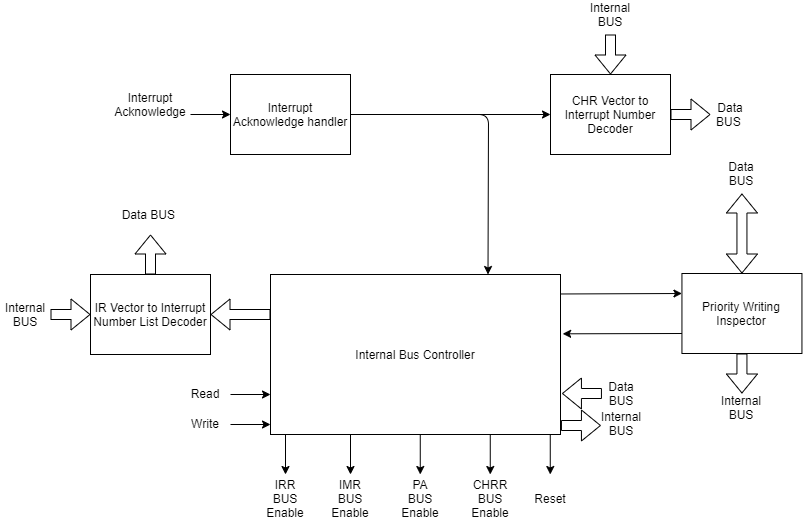

The diagram above was exported from draw.io. Its source (the exported page's mxGraphModel, read from the mxfile embedded in the PNG):
<mxGraphModel dx="1024" dy="592" grid="1" gridSize="10" guides="1" tooltips="1" connect="1" arrows="1" fold="1" page="1" pageScale="1" pageWidth="827" pageHeight="1169" math="0" shadow="0">
  <root>
    <mxCell id="0" />
    <mxCell id="1" parent="0" />
    <mxCell id="DPx5ZngAYovw1ZcwCEw--1" value="CHR Vector to Interrupt Number Decoder" style="rounded=0;whiteSpace=wrap;html=1;" parent="1" vertex="1">
      <mxGeometry x="560" y="200" width="120" height="80" as="geometry" />
    </mxCell>
    <mxCell id="DPx5ZngAYovw1ZcwCEw--2" value="" style="endArrow=classic;html=1;entryX=0;entryY=0.5;entryDx=0;entryDy=0;" parent="1" target="DPx5ZngAYovw1ZcwCEw--24" edge="1">
      <mxGeometry width="50" height="50" relative="1" as="geometry">
        <mxPoint x="200" y="240" as="sourcePoint" />
        <mxPoint x="240" y="200" as="targetPoint" />
      </mxGeometry>
    </mxCell>
    <mxCell id="DPx5ZngAYovw1ZcwCEw--3" value="Interrupt Acknowledge" style="text;html=1;strokeColor=none;fillColor=none;align=center;verticalAlign=middle;whiteSpace=wrap;rounded=0;" parent="1" vertex="1">
      <mxGeometry x="140" y="220" width="40" height="20" as="geometry" />
    </mxCell>
    <mxCell id="DPx5ZngAYovw1ZcwCEw--4" value="Priority Writing Inspector" style="rounded=0;whiteSpace=wrap;html=1;" parent="1" vertex="1">
      <mxGeometry x="691.44" y="399" width="120" height="80" as="geometry" />
    </mxCell>
    <mxCell id="DPx5ZngAYovw1ZcwCEw--5" value="Internal Bus Controller" style="rounded=0;whiteSpace=wrap;html=1;" parent="1" vertex="1">
      <mxGeometry x="280" y="400" width="290" height="160" as="geometry" />
    </mxCell>
    <mxCell id="DPx5ZngAYovw1ZcwCEw--6" value="IR Vector to Interrupt Number List Decoder" style="rounded=0;whiteSpace=wrap;html=1;" parent="1" vertex="1">
      <mxGeometry x="100" y="400" width="120" height="80" as="geometry" />
    </mxCell>
    <mxCell id="DPx5ZngAYovw1ZcwCEw--7" value="" style="shape=flexArrow;endArrow=classic;html=1;entryX=0.5;entryY=0;entryDx=0;entryDy=0;" parent="1" target="DPx5ZngAYovw1ZcwCEw--1" edge="1">
      <mxGeometry width="50" height="50" relative="1" as="geometry">
        <mxPoint x="620" y="160" as="sourcePoint" />
        <mxPoint x="570" y="260" as="targetPoint" />
      </mxGeometry>
    </mxCell>
    <mxCell id="DPx5ZngAYovw1ZcwCEw--8" value="Internal BUS" style="text;html=1;strokeColor=none;fillColor=none;align=center;verticalAlign=middle;whiteSpace=wrap;rounded=0;" parent="1" vertex="1">
      <mxGeometry x="595" y="130" width="50" height="20" as="geometry" />
    </mxCell>
    <mxCell id="DPx5ZngAYovw1ZcwCEw--9" value="" style="shape=flexArrow;endArrow=classic;html=1;exitX=1;exitY=0.5;exitDx=0;exitDy=0;" parent="1" source="DPx5ZngAYovw1ZcwCEw--1" edge="1">
      <mxGeometry width="50" height="50" relative="1" as="geometry">
        <mxPoint x="570" y="310" as="sourcePoint" />
        <mxPoint x="720" y="240" as="targetPoint" />
      </mxGeometry>
    </mxCell>
    <mxCell id="DPx5ZngAYovw1ZcwCEw--10" value="Data BUS&amp;nbsp;" style="text;html=1;strokeColor=none;fillColor=none;align=center;verticalAlign=middle;whiteSpace=wrap;rounded=0;" parent="1" vertex="1">
      <mxGeometry x="720" y="230" width="40" height="20" as="geometry" />
    </mxCell>
    <mxCell id="DPx5ZngAYovw1ZcwCEw--12" value="" style="endArrow=classic;startArrow=none;html=1;entryX=1.003;entryY=0.377;entryDx=0;entryDy=0;exitX=0;exitY=0.75;exitDx=0;exitDy=0;startFill=0;entryPerimeter=0;" parent="1" source="DPx5ZngAYovw1ZcwCEw--4" edge="1">
      <mxGeometry width="50" height="50" relative="1" as="geometry">
        <mxPoint x="481.44" y="409" as="sourcePoint" />
        <mxPoint x="572.1600000000001" y="459.31999999999994" as="targetPoint" />
      </mxGeometry>
    </mxCell>
    <mxCell id="DPx5ZngAYovw1ZcwCEw--13" value="" style="shape=flexArrow;endArrow=classic;startArrow=classic;html=1;entryX=0.5;entryY=0;entryDx=0;entryDy=0;" parent="1" target="DPx5ZngAYovw1ZcwCEw--4" edge="1">
      <mxGeometry width="50" height="50" relative="1" as="geometry">
        <mxPoint x="751.44" y="319" as="sourcePoint" />
        <mxPoint x="531.44" y="359" as="targetPoint" />
      </mxGeometry>
    </mxCell>
    <mxCell id="DPx5ZngAYovw1ZcwCEw--14" value="Data BUS" style="text;html=1;strokeColor=none;fillColor=none;align=center;verticalAlign=middle;whiteSpace=wrap;rounded=0;" parent="1" vertex="1">
      <mxGeometry x="731.44" y="289" width="40" height="20" as="geometry" />
    </mxCell>
    <mxCell id="DPx5ZngAYovw1ZcwCEw--15" value="" style="shape=flexArrow;endArrow=classic;html=1;exitX=0.5;exitY=1;exitDx=0;exitDy=0;" parent="1" source="DPx5ZngAYovw1ZcwCEw--4" edge="1">
      <mxGeometry width="50" height="50" relative="1" as="geometry">
        <mxPoint x="721.44" y="639" as="sourcePoint" />
        <mxPoint x="751.44" y="519" as="targetPoint" />
      </mxGeometry>
    </mxCell>
    <mxCell id="DPx5ZngAYovw1ZcwCEw--16" value="Internal BUS" style="text;html=1;strokeColor=none;fillColor=none;align=center;verticalAlign=middle;whiteSpace=wrap;rounded=0;" parent="1" vertex="1">
      <mxGeometry x="726.44" y="523" width="50" height="20" as="geometry" />
    </mxCell>
    <mxCell id="DPx5ZngAYovw1ZcwCEw--20" value="Read" style="text;html=1;strokeColor=none;fillColor=none;align=center;verticalAlign=middle;whiteSpace=wrap;rounded=0;" parent="1" vertex="1">
      <mxGeometry x="195" y="509" width="40" height="20" as="geometry" />
    </mxCell>
    <mxCell id="DPx5ZngAYovw1ZcwCEw--21" value="Write" style="text;html=1;strokeColor=none;fillColor=none;align=center;verticalAlign=middle;whiteSpace=wrap;rounded=0;" parent="1" vertex="1">
      <mxGeometry x="195" y="539" width="40" height="20" as="geometry" />
    </mxCell>
    <mxCell id="DPx5ZngAYovw1ZcwCEw--22" value="" style="endArrow=classic;startArrow=none;html=1;entryX=0;entryY=0.25;entryDx=0;entryDy=0;exitX=0.994;exitY=0.128;exitDx=0;exitDy=0;startFill=0;exitPerimeter=0;" parent="1" target="DPx5ZngAYovw1ZcwCEw--4" edge="1">
      <mxGeometry width="50" height="50" relative="1" as="geometry">
        <mxPoint x="570" y="419.48" as="sourcePoint" />
        <mxPoint x="581.44" y="469" as="targetPoint" />
      </mxGeometry>
    </mxCell>
    <mxCell id="DPx5ZngAYovw1ZcwCEw--24" value="Interrupt Acknowledge handler" style="rounded=0;whiteSpace=wrap;html=1;" parent="1" vertex="1">
      <mxGeometry x="240" y="200" width="120" height="80" as="geometry" />
    </mxCell>
    <mxCell id="DPx5ZngAYovw1ZcwCEw--26" value="" style="endArrow=classic;html=1;exitX=1;exitY=0.5;exitDx=0;exitDy=0;entryX=0.75;entryY=0;entryDx=0;entryDy=0;" parent="1" source="DPx5ZngAYovw1ZcwCEw--24" target="DPx5ZngAYovw1ZcwCEw--5" edge="1">
      <mxGeometry width="50" height="50" relative="1" as="geometry">
        <mxPoint x="430" y="370" as="sourcePoint" />
        <mxPoint x="480" y="320" as="targetPoint" />
        <Array as="points">
          <mxPoint x="498" y="240" />
        </Array>
      </mxGeometry>
    </mxCell>
    <mxCell id="DPx5ZngAYovw1ZcwCEw--29" value="" style="shape=flexArrow;endArrow=classic;html=1;entryX=0;entryY=0.5;entryDx=0;entryDy=0;" parent="1" edge="1">
      <mxGeometry width="50" height="50" relative="1" as="geometry">
        <mxPoint x="60" y="440" as="sourcePoint" />
        <mxPoint x="100" y="440" as="targetPoint" />
      </mxGeometry>
    </mxCell>
    <mxCell id="DPx5ZngAYovw1ZcwCEw--30" value="Internal BUS" style="text;html=1;strokeColor=none;fillColor=none;align=center;verticalAlign=middle;whiteSpace=wrap;rounded=0;" parent="1" vertex="1">
      <mxGeometry x="10" y="430" width="50" height="20" as="geometry" />
    </mxCell>
    <mxCell id="DPx5ZngAYovw1ZcwCEw--32" value="" style="endArrow=classic;html=1;entryX=1;entryY=0.5;entryDx=0;entryDy=0;exitX=0;exitY=0.25;exitDx=0;exitDy=0;shape=flexArrow;" parent="1" source="DPx5ZngAYovw1ZcwCEw--5" target="DPx5ZngAYovw1ZcwCEw--6" edge="1">
      <mxGeometry width="50" height="50" relative="1" as="geometry">
        <mxPoint x="260" y="520" as="sourcePoint" />
        <mxPoint x="310" y="470" as="targetPoint" />
      </mxGeometry>
    </mxCell>
    <mxCell id="DPx5ZngAYovw1ZcwCEw--33" value="" style="shape=flexArrow;endArrow=classic;html=1;exitX=0.5;exitY=0;exitDx=0;exitDy=0;" parent="1" source="DPx5ZngAYovw1ZcwCEw--6" edge="1">
      <mxGeometry width="50" height="50" relative="1" as="geometry">
        <mxPoint x="140" y="390" as="sourcePoint" />
        <mxPoint x="160" y="360" as="targetPoint" />
      </mxGeometry>
    </mxCell>
    <mxCell id="DPx5ZngAYovw1ZcwCEw--34" value="Data BUS&amp;nbsp;" style="text;html=1;strokeColor=none;fillColor=none;align=center;verticalAlign=middle;whiteSpace=wrap;rounded=0;" parent="1" vertex="1">
      <mxGeometry x="130" y="330" width="60" height="20" as="geometry" />
    </mxCell>
    <mxCell id="D8wXhqJ469p8pSy-NcRY-3" value="" style="endArrow=classic;html=1;entryX=0;entryY=0.5;entryDx=0;entryDy=0;" parent="1" edge="1">
      <mxGeometry width="50" height="50" relative="1" as="geometry">
        <mxPoint x="240" y="520" as="sourcePoint" />
        <mxPoint x="280" y="520" as="targetPoint" />
      </mxGeometry>
    </mxCell>
    <mxCell id="D8wXhqJ469p8pSy-NcRY-4" value="" style="endArrow=classic;html=1;entryX=0;entryY=0.5;entryDx=0;entryDy=0;" parent="1" edge="1">
      <mxGeometry width="50" height="50" relative="1" as="geometry">
        <mxPoint x="240" y="550" as="sourcePoint" />
        <mxPoint x="280" y="550" as="targetPoint" />
      </mxGeometry>
    </mxCell>
    <mxCell id="D8wXhqJ469p8pSy-NcRY-5" value="" style="shape=flexArrow;endArrow=classic;html=1;entryX=1;entryY=0.75;entryDx=0;entryDy=0;" parent="1" edge="1">
      <mxGeometry width="50" height="50" relative="1" as="geometry">
        <mxPoint x="611.44" y="519" as="sourcePoint" />
        <mxPoint x="571.44" y="519" as="targetPoint" />
      </mxGeometry>
    </mxCell>
    <mxCell id="D8wXhqJ469p8pSy-NcRY-6" value="Data BUS" style="text;html=1;strokeColor=none;fillColor=none;align=center;verticalAlign=middle;whiteSpace=wrap;rounded=0;" parent="1" vertex="1">
      <mxGeometry x="611.44" y="509" width="40" height="20" as="geometry" />
    </mxCell>
    <mxCell id="D8wXhqJ469p8pSy-NcRY-7" value="" style="shape=flexArrow;endArrow=classic;html=1;" parent="1" edge="1">
      <mxGeometry width="50" height="50" relative="1" as="geometry">
        <mxPoint x="570.44" y="551" as="sourcePoint" />
        <mxPoint x="610.44" y="551" as="targetPoint" />
      </mxGeometry>
    </mxCell>
    <mxCell id="D8wXhqJ469p8pSy-NcRY-8" value="Internal BUS" style="text;html=1;strokeColor=none;fillColor=none;align=center;verticalAlign=middle;whiteSpace=wrap;rounded=0;" parent="1" vertex="1">
      <mxGeometry x="606.44" y="539" width="50" height="20" as="geometry" />
    </mxCell>
    <mxCell id="D8wXhqJ469p8pSy-NcRY-11" value="" style="endArrow=classic;html=1;exitX=1;exitY=0.5;exitDx=0;exitDy=0;entryX=0;entryY=0.5;entryDx=0;entryDy=0;" parent="1" source="DPx5ZngAYovw1ZcwCEw--24" target="DPx5ZngAYovw1ZcwCEw--1" edge="1">
      <mxGeometry width="50" height="50" relative="1" as="geometry">
        <mxPoint x="450" y="330" as="sourcePoint" />
        <mxPoint x="500" y="280" as="targetPoint" />
      </mxGeometry>
    </mxCell>
    <mxCell id="D8wXhqJ469p8pSy-NcRY-13" value="" style="endArrow=classic;html=1;" parent="1" edge="1">
      <mxGeometry width="50" height="50" relative="1" as="geometry">
        <mxPoint x="295" y="560" as="sourcePoint" />
        <mxPoint x="295" y="600" as="targetPoint" />
      </mxGeometry>
    </mxCell>
    <mxCell id="D8wXhqJ469p8pSy-NcRY-18" value="IRR&lt;br&gt;BUS&lt;br&gt;Enable" style="text;html=1;strokeColor=none;fillColor=none;align=center;verticalAlign=middle;whiteSpace=wrap;rounded=0;" parent="1" vertex="1">
      <mxGeometry x="275" y="614" width="40" height="20" as="geometry" />
    </mxCell>
    <mxCell id="D8wXhqJ469p8pSy-NcRY-19" value="IMR&lt;br&gt;BUS&lt;br&gt;Enable" style="text;html=1;strokeColor=none;fillColor=none;align=center;verticalAlign=middle;whiteSpace=wrap;rounded=0;" parent="1" vertex="1">
      <mxGeometry x="340" y="614" width="40" height="20" as="geometry" />
    </mxCell>
    <mxCell id="D8wXhqJ469p8pSy-NcRY-20" value="PA&lt;br&gt;BUS&lt;br&gt;Enable" style="text;html=1;strokeColor=none;fillColor=none;align=center;verticalAlign=middle;whiteSpace=wrap;rounded=0;" parent="1" vertex="1">
      <mxGeometry x="410" y="614" width="40" height="20" as="geometry" />
    </mxCell>
    <mxCell id="D8wXhqJ469p8pSy-NcRY-22" value="CHRR&lt;br&gt;BUS&lt;br&gt;Enable" style="text;html=1;strokeColor=none;fillColor=none;align=center;verticalAlign=middle;whiteSpace=wrap;rounded=0;" parent="1" vertex="1">
      <mxGeometry x="480" y="614" width="40" height="20" as="geometry" />
    </mxCell>
    <mxCell id="w6zf04ttB90wb08zqUY8-1" value="" style="endArrow=classic;html=1;" parent="1" edge="1">
      <mxGeometry width="50" height="50" relative="1" as="geometry">
        <mxPoint x="360" y="560" as="sourcePoint" />
        <mxPoint x="360" y="600" as="targetPoint" />
      </mxGeometry>
    </mxCell>
    <mxCell id="w6zf04ttB90wb08zqUY8-2" value="" style="endArrow=classic;html=1;" parent="1" edge="1">
      <mxGeometry width="50" height="50" relative="1" as="geometry">
        <mxPoint x="429.76" y="560" as="sourcePoint" />
        <mxPoint x="429.76" y="600" as="targetPoint" />
      </mxGeometry>
    </mxCell>
    <mxCell id="w6zf04ttB90wb08zqUY8-3" value="" style="endArrow=classic;html=1;" parent="1" edge="1">
      <mxGeometry width="50" height="50" relative="1" as="geometry">
        <mxPoint x="499.76" y="560" as="sourcePoint" />
        <mxPoint x="499.76" y="600" as="targetPoint" />
      </mxGeometry>
    </mxCell>
    <mxCell id="w6zf04ttB90wb08zqUY8-4" value="Reset" style="text;html=1;strokeColor=none;fillColor=none;align=center;verticalAlign=middle;whiteSpace=wrap;rounded=0;" parent="1" vertex="1">
      <mxGeometry x="540" y="614" width="40" height="20" as="geometry" />
    </mxCell>
    <mxCell id="w6zf04ttB90wb08zqUY8-5" value="" style="endArrow=classic;html=1;" parent="1" edge="1">
      <mxGeometry width="50" height="50" relative="1" as="geometry">
        <mxPoint x="559.7600000000001" y="560" as="sourcePoint" />
        <mxPoint x="559.7600000000001" y="600" as="targetPoint" />
      </mxGeometry>
    </mxCell>
  </root>
</mxGraphModel>